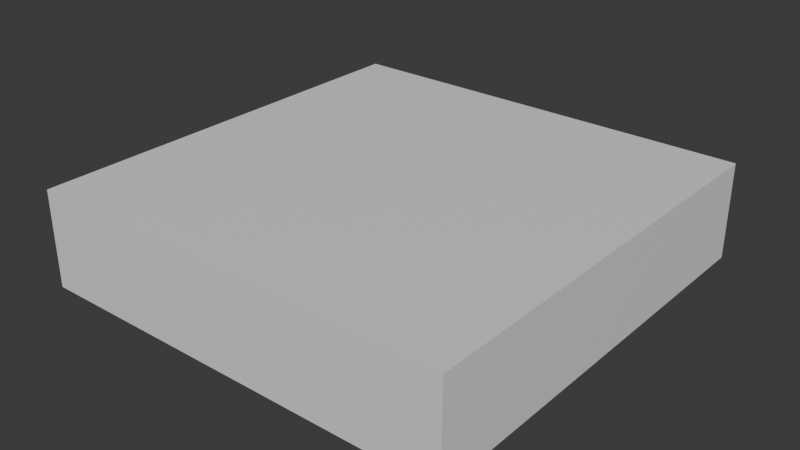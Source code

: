 # Source: caja_registradora.001.blend  (saved by Blender 4.2.66; exported with 4.5.12 LTS)
import bpy
from mathutils import Matrix  # noqa: F401  (used for matrix-valued properties, if any)

bpy.ops.wm.read_factory_settings(use_empty=True)
scene = bpy.context.scene
scene.name = 'Scene'

# ---- collections
col_collection = bpy.data.collections.new('Collection'); scene.collection.children.link(col_collection)

# ---- materials (node trees are filled in below, after node groups)
mat_material = bpy.data.materials.new('Material')
mat_material.alpha_threshold = 0.0
mat_material.roughness = 0.5
mat_material.line_color = (0.0, 0.0, 0.0, 1.0)

# ---- material node trees
mat_material.use_nodes = True; mat_material.node_tree.nodes.clear()
_N = mat_material.node_tree.nodes; _L = mat_material.node_tree.links
n0 = _N.new('ShaderNodeOutputMaterial'); n0.name = 'Material Output'; n0.location = (300, 300)
n1 = _N.new('ShaderNodeBsdfPrincipled'); n1.name = 'Principled BSDF'; n1.location = (10, 300)
n1.inputs[3].default_value = 1.45
_L.new(n1.outputs[0], n0.inputs[0])
n0.is_active_output = True

# ---- world
world_world = bpy.data.worlds.new('World'); scene.world = world_world
world_world.use_nodes = True; world_world.node_tree.nodes.clear()
_N = world_world.node_tree.nodes; _L = world_world.node_tree.links
n0 = _N.new('ShaderNodeOutputWorld'); n0.name = 'World Output'; n0.location = (300, 300)
n1 = _N.new('ShaderNodeBackground'); n1.name = 'Background'; n1.location = (10, 300)
n1.inputs[0].default_value = (0.05088, 0.05088, 0.05088, 1.0)
_L.new(n1.outputs[0], n0.inputs[0])
n0.is_active_output = True
world_world.color = (0.05088, 0.05088, 0.05088)
world_world.sun_shadow_jitter_overblur = 0.0

# ---- meshes
me_cube = bpy.data.meshes.new('Cube')
me_cube.from_pydata([(1.0, 1.0, 0.2244), (1.0, 1.0, -0.2244), (1.0, -1.0, 0.2244), (1.0, -1.0, -0.2244), (-1.0, 1.0, 0.2244), (-1.0, 1.0, -0.2244), (-1.0, -1.0, 0.2244), (-1.0, -1.0, -0.2244)], [], [(0, 4, 6, 2), (3, 2, 6, 7), (7, 6, 4, 5), (5, 1, 3, 7), (1, 0, 2, 3), (5, 4, 0, 1)])
_uv = me_cube.uv_layers.new(name='UVMap')
_uv.uv.foreach_set('vector', [0.625, 0.5, 0.875, 0.5, 0.875, 0.75, 0.625, 0.75, 0.375, 0.75, 0.625, 0.75, 0.625, 1.0, 0.375, 1.0, 0.375, 0.0, 0.625, 0.0, 0.625, 0.25, 0.375, 0.25, 0.125, 0.5, 0.375, 0.5, 0.375, 0.75, 0.125, 0.75, 0.375, 0.5, 0.625, 0.5, 0.625, 0.75, 0.375, 0.75, 0.375, 0.25, 0.625, 0.25, 0.625, 0.5, 0.375, 0.5])
me_cube.materials.append(mat_material)
me_cube.use_mirror_vertex_groups = False
me_cube.update()

# ---- objects
ob_cube = bpy.data.objects.new('Cube', me_cube)

# ---- transforms, parenting, visibility, modifiers, constraints
ob_cube.location = (0.0, 4.528e-10, 0.0561)
ob_cube.scale = (0.25, 0.25, 0.25)
ob_cube.lock_rotations_4d = False
ob_cube.empty_display_type = 'ARROWS'
ob_cube.lineart.crease_threshold = 0.0

# ---- collection membership
col_collection.objects.link(ob_cube)

# ---- scene / render settings (as saved in the file)
scene.frame_start = 1; scene.frame_end = 250; scene.frame_set(1)
scene.render.engine = 'BLENDER_EEVEE_NEXT'
bpy.context.view_layer.update()

# ---- added for rendering (the .blend has no active camera and no usable light): camera, sun
cam_auto = bpy.data.cameras.new('AutoCamera')
cam_auto.lens = 50.0
cam_auto.sensor_width = 36.0
cam_auto.clip_end = 1000.0
ob_auto_camera = bpy.data.objects.new('AutoCamera', cam_auto)
scene.collection.objects.link(ob_auto_camera)
ob_auto_camera.location = (0.662418, -0.794902, 0.586039)
ob_auto_camera.rotation_euler = (1.09748, -7.21219e-08, 0.694738)
scene.camera = ob_auto_camera
light_auto_sun = bpy.data.lights.new('AutoSun', 'SUN')
light_auto_sun.energy = 3.0
light_auto_sun.angle = 0.0523599
ob_auto_sun = bpy.data.objects.new('AutoSun', light_auto_sun)
scene.collection.objects.link(ob_auto_sun)
ob_auto_sun.rotation_euler = (0.872665, 0.174533, 0.523599)
bpy.context.view_layer.update()
